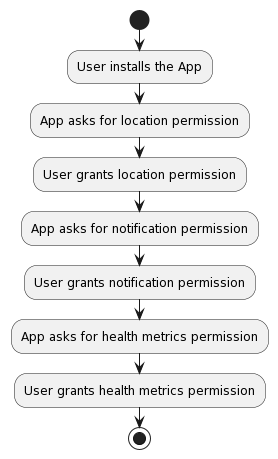

The diagram above was rendered by PlantUML. Its source (embedded in the PNG):
@startuml
start
:User installs the App;
:App asks for location permission;
:User grants location permission;
:App asks for notification permission;
:User grants notification permission;
:App asks for health metrics permission;
:User grants health metrics permission;
stop
@enduml